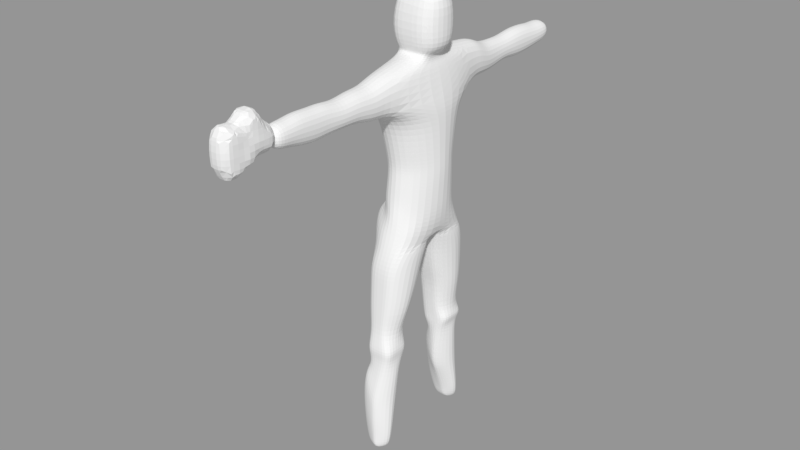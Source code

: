# Source: person.blend  (saved by Blender 2.79.0; exported with 4.5.12 LTS)
import bpy
from mathutils import Matrix  # noqa: F401  (used for matrix-valued properties, if any)

bpy.ops.wm.read_factory_settings(use_empty=True)
scene = bpy.context.scene
scene.name = 'Scene'

# ---- collections
col_collection_1 = bpy.data.collections.new('Collection 1'); scene.collection.children.link(col_collection_1)

# ---- meshes
me_plane = bpy.data.meshes.new('Plane')
me_plane.from_pydata([(-0.1985, -6.222, 3.146), (-0.1985, -6.398, 3.167), (-0.1985, -6.515, 3.181), (-0.1985, -6.685, 3.204), (-0.1985, -6.849, 3.219), (-0.1985, -6.836, 3.332), (-0.1985, -6.86, 3.123), (-0.1985, -6.87, 3.034), (-0.1985, -7.019, 2.963), (-0.1985, -7.301, 2.899), (-0.1985, -7.061, 3.078), (-0.1985, -7.361, 3.063), (-0.1985, -7.058, 3.227), (-0.1985, -7.367, 3.214), (-0.1985, -7.028, 3.382), (-0.1985, -7.336, 3.444), (-0.1985, -6.631, 3.523), (-0.1985, -6.813, 3.744)], [(0, 1), (1, 2), (2, 3), (3, 7), (3, 6), (5, 3), (4, 3), (7, 8), (8, 9), (6, 10), (10, 11), (4, 12), (12, 13), (5, 14), (14, 15), (2, 16), (16, 17)], [])
me_plane.use_remesh_preserve_volume = False
me_plane.use_remesh_preserve_attributes = False
me_plane.use_mirror_vertex_groups = False
me_plane.update()
me_cube = bpy.data.meshes.new('Cube')
me_cube.from_pydata([(-0.681, -1.134, -1.0), (-0.9723, -1.457, 0.7842), (-0.9763, 0.9746, -0.995), (-0.9153, 1.291, 0.7445), (1.137, -0.949, -1.0), (0.8328, -1.457, 0.7842), (1.137, 0.6934, -1.0), (0.7767, 1.291, 0.7445), (-0.8941, -0.8688, -0.6), (-0.879, -0.7715, -0.2), (-0.9849, -0.8673, 0.2), (-1.091, -1.011, 0.6), (-1.091, 0.9278, 0.6), (-0.9849, 0.7774, 0.2), (-0.879, 0.6851, -0.2), (-0.8941, 0.7124, -0.6), (1.0, 0.7537, 0.6), (1.0, 0.6295, 0.2), (1.0, 0.5533, -0.2), (1.0, 0.5759, -0.6), (1.0, -0.8466, 0.6), (1.0, -0.7281, 0.2), (1.0, -0.6491, -0.2), (1.0, -0.7294, -0.6), (-0.7557, 0.7428, -0.8), (1.0, 0.5804, -0.8), (1.0, -0.7843, -0.8), (-0.4603, -0.9353, -0.8), (-0.9243, -0.7664, -0.06445), (-0.9243, 0.6719, -0.06445), (1.0, 0.5425, -0.06445), (1.0, -0.6448, -0.06445), (-0.7931, -1.446, 1.218), (-0.7473, 1.302, 1.227), (0.8328, -1.446, 1.218), (0.7767, 1.302, 1.227), (-0.875, -0.6435, 1.268), (-0.875, 0.5099, 1.272), (0.802, -0.6435, 1.268), (0.802, 0.5099, 1.272), (-0.823, -0.3761, 1.385), (-0.823, 0.24, 1.39), (0.7705, -0.3761, 1.385), (0.7705, 0.24, 1.39), (-0.9421, -0.5011, 1.462), (-0.9421, 0.36, 1.468), (1.12, -0.5011, 1.462), (1.12, 0.36, 1.468), (-1.122, -0.6015, 1.772), (-1.122, 0.4994, 1.777), (1.12, -0.6015, 1.772), (1.12, 0.4994, 1.777), (-0.6985, -0.4221, 2.302), (-0.6985, 0.3053, 2.308), (1.12, -0.4221, 2.215), (1.12, 0.3053, 2.22), (-0.7475, 1.61, 0.7969), (0.7466, 1.61, 0.7969), (-0.7475, 1.621, 1.209), (0.7466, 1.621, 1.209), (-0.6465, 1.965, 0.7788), (0.6457, 1.965, 0.7788), (-0.6465, 1.976, 1.088), (0.6457, 1.976, 1.088), (-0.5178, 2.773, 0.8555), (0.517, 2.773, 0.8555), (-0.5178, 2.785, 1.078), (0.517, 2.785, 1.078), (0.517, 2.375, 0.7952), (0.517, 2.386, 1.087), (-0.5178, 2.375, 0.7952), (-0.5178, 2.386, 1.087), (-0.5569, 3.182, 0.8118), (0.5569, 3.182, 0.8118), (-0.5569, 3.193, 1.124), (0.5569, 3.193, 1.124), (-0.5569, 3.643, 0.8276), (0.5569, 3.643, 0.8276), (-0.5569, 3.655, 1.121), (0.5569, 3.655, 1.121), (-0.5569, 3.973, 0.8688), (0.5569, 3.973, 0.8688), (-0.5569, 3.984, 1.084), (0.5569, 3.984, 1.084), (-0.5569, 4.501, 0.896), (0.5569, 4.501, 0.896), (-0.5569, 4.512, 1.111), (0.5569, 4.512, 1.111), (-0.7475, -1.9, 0.7811), (0.7466, -1.9, 0.7811), (-0.7475, -1.889, 1.12), (0.7466, -1.889, 1.12), (-0.6803, -2.284, 0.8449), (0.6794, -2.284, 0.8449), (-0.6803, -2.273, 1.135), (0.6794, -2.273, 1.135), (-0.6185, -2.731, 0.8458), (0.6177, -2.731, 0.8458), (-0.6185, -2.72, 1.085), (0.6177, -2.72, 1.085), (-0.5569, -3.134, 0.8352), (0.5569, -3.134, 0.8352), (-0.5569, -3.123, 1.141), (0.5569, -3.123, 1.141), (-0.5569, -3.415, 0.8143), (0.5569, -3.415, 0.8143), (-0.5569, -3.404, 1.136), (0.5569, -3.404, 1.136), (-0.5569, -3.86, 0.847), (0.5569, -3.86, 0.847), (-0.5569, -3.849, 1.156), (0.5569, -3.849, 1.156), (-0.5569, -4.534, 0.915), (0.5569, -4.534, 0.915), (-0.5569, -4.523, 1.121), (0.5569, -4.523, 1.121), (-0.5569, -4.155, 0.898), (-0.5569, -4.144, 1.12), (0.5569, -4.144, 1.12), (0.5569, -4.155, 0.898), (1.111, -0.02103, -1.162), (-1.208, -0.02103, -1.209), (-0.9659, -1.379, -1.757), (0.5473, -1.379, -1.757), (0.5473, -0.364, -1.757), (-0.9659, -0.364, -1.757), (-0.8808, -1.434, -2.177), (0.4354, -1.434, -2.177), (0.4354, -0.6955, -2.177), (-0.8808, -0.6955, -2.177), (-0.7075, -1.47, -2.495), (0.2078, -1.47, -2.495), (0.2078, -0.8058, -2.495), (-0.7075, -0.8058, -2.495), (-0.645, -1.551, -2.838), (0.6464, -1.551, -2.838), (0.6464, -0.8843, -2.838), (-0.645, -0.8843, -2.838), (-0.5377, -1.543, -2.97), (0.421, -1.612, -3.073), (0.421, -1.013, -3.073), (-0.5377, -1.195, -2.97), (-0.7564, -1.631, -3.09), (0.2276, -1.762, -3.463), (0.2276, -0.9856, -3.463), (-0.7564, -1.179, -3.09), (-0.7654, -1.65, -3.886), (0.2631, -1.795, -3.86), (0.2631, -1.174, -3.86), (-0.7654, -1.289, -3.886), (-0.6102, -1.639, -4.137), (0.2558, -1.777, -4.157), (0.2558, -1.307, -4.157), (-0.6102, -1.366, -4.137), (-0.4193, -1.65, -4.301), (0.2219, -1.795, -4.301), (0.2219, -1.297, -4.301), (-0.4193, -1.36, -4.301), (-1.0, 1.197, -1.513), (0.5922, 1.197, -1.513), (0.5922, 0.1629, -1.509), (-1.201, 0.1629, -1.509), (-0.9184, 1.251, -1.874), (0.4847, 1.251, -1.874), (0.4847, 0.2622, -1.874), (-0.9184, 0.2622, -1.874), (-0.8808, 1.222, -2.184), (0.4354, 1.222, -2.184), (0.4354, 0.398, -2.184), (-0.8808, 0.398, -2.184), (-0.7976, 1.141, -2.593), (0.3261, 1.141, -2.593), (0.3261, 0.4323, -2.593), (-0.7976, 0.4323, -2.593), (-0.7317, 1.18, -2.724), (0.8267, 1.18, -2.724), (0.8267, 0.4402, -2.724), (-0.7317, 0.4402, -2.724), (-0.5377, 1.031, -2.97), (0.4264, 1.082, -2.992), (0.4264, 0.4602, -2.992), (-0.5377, 0.5803, -2.97), (-0.7564, 1.127, -3.09), (0.2276, 1.242, -3.506), (0.2276, 0.4137, -3.506), (-0.7564, 0.5844, -3.09), (-0.7654, 1.107, -3.886), (0.2631, 1.212, -3.881), (0.2631, 0.6581, -3.881), (-0.7654, 0.7445, -3.886), (-0.6102, 1.102, -4.137), (0.2558, 1.204, -4.116), (0.2558, 0.7881, -4.116), (-0.6102, 0.8297, -4.137), (-0.4193, 1.16, -4.3), (0.2219, 1.293, -4.3), (0.2219, 0.8299, -4.3), (-0.4193, 0.8571, -4.3), (-1.0, -1.346, -1.502), (0.5922, -1.346, -1.502), (-1.201, -0.2485, -1.502), (0.5922, -0.2485, -1.502), (0.7648, -1.585, -2.725), (0.7648, -0.8555, -2.725), (-0.7317, -0.8555, -2.725), (-0.7317, -1.585, -2.725), (2.98e-08, 0.9746, -0.995), (-0.0043, 1.291, 0.6715), (0.0, -1.134, -1.0), (-0.0004093, -1.457, 0.7147), (0.0, -1.043, -0.6), (0.0, -0.9787, -0.2), (0.0, -1.041, 0.2), (0.0, -1.216, 0.6), (0.0, 0.8796, -0.6), (0.0, 0.9004, -0.2), (0.0, 0.9586, 0.2), (0.0, 1.142, 0.6), (0.0, 0.8862, -0.8), (0.0, -1.124, -0.8), (0.0, 0.8834, -0.06445), (0.0, -0.972, -0.06445), (-0.0043, 1.302, 1.332), (-0.0004093, -1.446, 1.318), (0.0, 0.5099, 1.373), (0.0, -0.6435, 1.368), (-0.02627, 0.24, 1.39), (-0.02627, -0.3761, 1.385), (0.03406, 0.36, 1.468), (0.03406, -0.5011, 1.462), (-0.001271, 0.4994, 1.777), (-0.001271, -0.6015, 1.772), (-0.001271, 0.3053, 2.308), (-0.001271, -0.4221, 2.302), (-0.0004093, 1.61, 0.7274), (-0.0004093, 1.621, 1.309), (-0.0004093, 1.965, 0.7093), (-0.0004093, 1.976, 1.188), (-0.0004093, 2.773, 0.7948), (-0.0004093, 2.785, 1.166), (-0.0004093, 2.386, 1.179), (-0.0004093, 2.375, 0.7308), (0.0, 3.182, 0.7511), (0.0, 3.193, 1.211), (0.0, 3.643, 0.7669), (0.0, 3.655, 1.209), (0.0, 3.973, 0.8081), (0.0, 3.984, 1.171), (0.0, 4.501, 0.8354), (0.0, 4.512, 1.199), (-0.0004093, -1.9, 0.7116), (-0.0004093, -1.889, 1.22), (-0.0004093, -2.284, 0.7754), (-0.0004093, -2.273, 1.235), (-0.0004093, -2.731, 0.7763), (-0.0004093, -2.72, 1.186), (0.0, -3.134, 0.7745), (0.0, -3.123, 1.228), (0.0, -3.415, 0.7536), (0.0, -3.404, 1.223), (0.0, -3.86, 0.7863), (0.0, -3.849, 1.244), (0.0, -4.534, 0.8543), (0.0, -4.523, 1.209), (0.0, -4.155, 0.8373), (0.0, -4.144, 1.207), (-0.01373, -0.02103, -1.209), (-0.005397, -1.379, -1.757), (-0.005397, -0.364, -1.757), (-0.01882, -1.434, -2.177), (-0.01882, -0.6955, -2.177), (-0.04592, -1.47, -2.495), (-0.04592, -0.8058, -2.495), (0.03132, -1.551, -2.838), (0.03132, -0.8843, -2.838), (0.01138, -1.612, -3.073), (0.01138, -1.013, -3.073), (-0.04442, -1.762, -3.463), (-0.04442, -0.9856, -3.463), (-0.03999, -1.795, -3.86), (-0.03999, -1.174, -3.86), (0.06024, -1.777, -4.157), (0.06024, -1.307, -4.157), (0.1388, -1.795, -4.301), (0.1388, -1.297, -4.301), (2.98e-08, 1.197, -1.513), (0.0, 0.1629, -1.509), (-0.01291, 1.251, -1.874), (-0.01291, 0.2622, -1.874), (-0.01882, 1.222, -2.184), (-0.01882, 0.398, -2.184), (-0.03188, 1.141, -2.593), (-0.03188, 0.4323, -2.593), (-0.04209, 1.18, -2.724), (-0.04209, 0.4402, -2.724), (0.02506, 1.095, -2.992), (0.02506, 0.4074, -2.992), (-0.04442, 1.242, -3.506), (-0.04442, 0.4137, -3.506), (-0.03999, 1.212, -3.881), (-0.03999, 0.6581, -3.881), (0.06024, 1.204, -4.116), (0.06024, 0.7881, -4.116), (0.1388, 1.293, -4.3), (0.1388, 0.8299, -4.3), (0.0, -0.2485, -1.502), (0.0, -1.346, -1.502), (-0.04209, -1.585, -2.725), (-0.04209, -0.8555, -2.725), (-1.287, -0.01712, 0.7699), (1.559, -0.01712, 0.7699), (1.457, -0.01712, -0.6), (1.559, -0.01712, -0.2), (1.559, -0.01712, 0.2), (1.559, -0.01712, 0.6), (-1.292, -0.01712, -0.6362), (-0.9997, -0.01712, -0.2), (-1.106, -0.01712, 0.2), (-1.212, -0.01712, 0.6), (-1.438, -0.01712, -0.8), (1.41, -0.01712, -0.8), (-1.045, -0.01712, -0.06445), (1.559, -0.01712, -0.06445), (-1.072, -0.01712, 1.217), (1.0, -0.01712, 1.217), (-0.9957, -0.01712, 1.27), (0.802, -0.01712, 1.27), (-0.9437, -0.01712, 1.388), (0.7705, -0.01712, 1.388), (-0.9421, -0.01712, 1.465), (1.483, -0.01712, 1.465), (-1.122, -0.01712, 1.775), (1.483, -0.01712, 1.775), (-0.6985, -0.01712, 2.305), (1.483, -0.01712, 2.218), (-0.001271, -0.01712, 2.305), (-0.9514, -0.2926, 1.217), (-0.879, -0.2826, -0.2), (-1.166, -0.2895, 0.7726), (-1.438, -0.2783, -0.8), (-1.171, -0.2797, -0.6362), (-1.091, -0.2882, 0.6), (-0.9243, -0.2835, -0.06445), (-0.9849, -0.2854, 0.2), (-0.9849, 0.2715, 0.2), (-0.9514, 0.2679, 1.216), (-1.438, 0.2751, -0.8), (-0.879, 0.2729, -0.2), (-1.171, 0.2743, -0.6362), (-1.091, 0.2701, 0.6), (-1.166, 0.2695, 0.767), (-0.9243, 0.2724, -0.06445), (0.8934, -1.148, -1.251), (-0.6532, -1.24, -1.251), (-1.201, -0.1348, -1.251), (0.8734, -0.1347, -1.251), (0.0, -1.24, -1.251), (0.0, -0.1348, -1.251), (-0.9485, 1.086, -1.254), (-1.201, 0.07094, -1.254), (0.8934, 1.005, -1.251), (0.8734, 0.07094, -1.254), (0.0, 0.07094, -1.254), (2.98e-08, 1.086, -1.254), (-0.7075, -1.114, -2.495), (-1.201, -0.7861, -1.502), (-0.7654, -1.475, -3.886), (-0.645, -1.24, -2.838), (-0.7317, -1.204, -2.725), (-1.51, -0.7118, -1.251), (-0.9659, -0.8865, -1.757), (-1.78, -0.6014, -0.8), (-0.6102, -1.537, -4.137), (-0.5377, -1.31, -2.97), (-1.868, -0.6541, -1.0), (-0.8808, -1.055, -2.177), (-0.4193, -1.529, -4.301), (-0.7564, -1.383, -3.09), (-0.8808, 0.7575, -2.184), (-0.4193, 1.061, -4.3), (-1.868, 0.41, -1.0), (-0.7564, 0.8263, -3.09), (-0.7976, 0.7917, -2.593), (-1.201, 0.6714, -1.509), (-1.78, 0.3709, -0.8), (-0.7654, 0.958, -3.886), (-1.51, 0.5802, -1.254), (-0.7317, 0.7965, -2.724), (-0.9184, 0.7303, -1.874), (-0.6102, 0.9956, -4.137), (-0.5377, 0.7927, -2.97), (-0.8866, -0.8207, -0.4019), (-0.8866, 0.6989, -0.4019), (1.0, 0.5647, -0.4019), (1.0, -0.6897, -0.4019), (0.0, 0.8899, -0.4019), (0.0, -1.011, -0.4019), (-1.111, -0.01712, -0.4646), (1.508, -0.01712, -0.4019), (-0.9905, -0.2811, -0.4646), (-0.9905, 0.2736, -0.4646), (-0.645, 1.108, -2.841), (-0.645, 0.4354, -2.841), (0.6464, 1.108, -2.841), (0.6464, 0.4354, -2.841), (0.03132, 0.4354, -2.841), (0.03132, 1.108, -2.841), (-0.645, 0.7823, -2.841), (0.2453, -1.779, -3.661), (0.2453, -1.08, -3.661), (-0.8995, -1.234, -3.414), (-0.8995, -1.64, -3.414), (-0.04221, -1.779, -3.661), (-0.04221, -1.08, -3.661), (-0.8995, -1.429, -3.414), (-0.8995, 0.6644, -3.414), (0.2453, 0.5359, -3.694), (0.2453, 1.227, -3.694), (-0.8995, 1.117, -3.414), (-0.04221, 1.227, -3.694), (-0.04221, 0.5359, -3.694), (-0.8995, 0.8922, -3.414), (0.8758, 0.8062, -2.992), (1.031, 0.7956, -2.184), (0.9261, 0.887, -3.694), (0.6968, 1.056, -4.3), (0.9083, 0.8552, -3.506), (0.6464, 0.7969, -2.841), (0.7339, 0.8255, -2.593), (1.187, 0.6886, -1.511), (0.9438, 0.9467, -3.881), (0.8267, 0.8122, -2.724), (1.074, 0.5901, -1.253), (1.08, 0.7589, -1.874), (0.9366, 1.003, -4.116), (0.7648, -1.224, -2.725), (0.9438, -1.475, -3.86), (0.6464, -1.243, -2.838), (1.187, -0.8053, -1.502), (1.143, -0.8867, -1.757), (0.9261, -1.441, -3.661), (0.9366, -1.534, -4.157), (1.074, -0.6792, -1.251), (0.9134, -1.315, -3.073), (1.031, -1.033, -2.177), (0.6968, -1.542, -4.301), (0.9083, -1.393, -3.463), (0.6156, -1.136, -2.495)], [], [(318, 309, 350, 349), (217, 207, 7, 16), (314, 310, 5, 20), (213, 209, 1, 11), (359, 386, 383, 161), (310, 7, 35, 324), (219, 210, 8, 27), (396, 211, 9, 391), (221, 212, 10, 28), (212, 213, 11, 10), (320, 311, 23, 26), (398, 312, 22, 394), (322, 313, 21, 31), (313, 314, 20, 21), (218, 214, 19, 25), (395, 215, 18, 393), (220, 216, 17, 30), (216, 217, 16, 17), (319, 315, 348, 346), (397, 316, 347, 400), (321, 317, 344, 351), (317, 318, 349, 344), (0, 27, 371, 374), (206, 218, 25, 6), (6, 25, 320, 120), (208, 219, 27, 0), (316, 321, 351, 347), (215, 220, 30, 18), (312, 322, 31, 22), (211, 221, 28, 9), (223, 34, 38, 225), (309, 338, 336, 323), (5, 34, 91, 89), (222, 35, 59, 235), (326, 39, 43, 328), (222, 33, 37, 224), (324, 35, 39, 326), (323, 336, 32, 36, 325), (327, 40, 44, 329), (325, 36, 40, 327), (225, 38, 42, 227), (224, 37, 41, 226), (229, 46, 50, 231), (227, 42, 46, 229), (226, 41, 45, 228), (328, 43, 47, 330), (332, 51, 55, 334), (228, 45, 49, 230), (330, 47, 51, 332), (329, 44, 48, 331), (335, 333, 52, 233), (331, 48, 52, 333), (231, 50, 54, 233), (230, 49, 53, 232), (235, 59, 63, 237), (35, 7, 57, 59), (207, 3, 56, 234), (3, 33, 58, 56), (69, 68, 65, 67), (59, 57, 61, 63), (234, 56, 60, 236), (56, 58, 62, 60), (64, 66, 74, 72), (241, 70, 64, 238), (70, 71, 66, 64), (240, 69, 67, 239), (237, 63, 69, 240), (60, 62, 71, 70), (236, 60, 70, 241), (63, 61, 68, 69), (75, 73, 77, 79), (239, 67, 75, 243), (67, 65, 73, 75), (238, 64, 72, 242), (76, 78, 82, 80), (242, 72, 76, 244), (72, 74, 78, 76), (243, 75, 79, 245), (83, 81, 85, 87), (245, 79, 83, 247), (79, 77, 81, 83), (244, 76, 80, 246), (248, 84, 86, 249), (246, 80, 84, 248), (80, 82, 86, 84), (247, 83, 87, 249), (90, 88, 92, 94), (223, 32, 90, 251), (209, 5, 89, 250), (32, 1, 88, 90), (93, 95, 99, 97), (251, 90, 94, 253), (89, 91, 95, 93), (250, 89, 93, 252), (98, 96, 100, 102), (252, 93, 97, 254), (94, 92, 96, 98), (253, 94, 98, 255), (257, 102, 106, 259), (255, 98, 102, 257), (97, 99, 103, 101), (254, 97, 101, 256), (105, 107, 111, 109), (101, 103, 107, 105), (256, 101, 105, 258), (102, 100, 104, 106), (117, 116, 112, 114), (258, 105, 109, 260), (106, 104, 108, 110), (259, 106, 110, 261), (262, 113, 115, 263), (265, 117, 114, 263), (119, 118, 115, 113), (264, 119, 113, 262), (260, 109, 119, 264), (109, 111, 118, 119), (261, 110, 117, 265), (110, 108, 116, 117), (306, 198, 122, 267), (124, 439, 444, 128), (198, 365, 370, 122), (305, 201, 124, 268), (201, 438, 439, 124), (270, 128, 132, 272), (122, 370, 375, 126), (268, 124, 128, 270), (267, 122, 126, 269), (203, 435, 437, 136), (269, 126, 130, 271), (128, 444, 447, 132), (126, 375, 364, 130), (134, 367, 373, 138), (205, 368, 367, 134), (308, 203, 136, 274), (307, 205, 134, 273), (276, 140, 144, 278), (274, 136, 140, 276), (273, 134, 138, 275), (136, 437, 443, 140), (409, 440, 436, 148), (275, 138, 142, 277), (140, 443, 446, 144), (138, 373, 377, 142), (280, 148, 152, 282), (411, 414, 366, 146), (413, 409, 148, 280), (412, 411, 146, 279), (281, 150, 154, 283), (279, 146, 150, 281), (148, 436, 441, 152), (146, 366, 372, 150), (284, 156, 445, 155, 283), (152, 441, 445, 156), (150, 372, 376, 154), (282, 152, 156, 284), (286, 161, 165, 288), (363, 360, 159, 285), (360, 432, 429, 159), (362, 359, 161, 286), (165, 388, 378, 169), (159, 429, 433, 163), (161, 383, 388, 165), (285, 159, 163, 287), (169, 378, 382, 173), (287, 163, 167, 289), (288, 165, 169, 290), (163, 433, 423, 167), (292, 173, 177, 294), (289, 167, 171, 291), (290, 169, 173, 292), (167, 423, 428, 171), (402, 407, 390, 181), (171, 428, 431, 175), (173, 382, 387, 177), (291, 171, 175, 293), (295, 179, 183, 297), (406, 403, 179, 295), (405, 402, 181, 296), (403, 427, 422, 179), (420, 415, 189, 300), (296, 181, 185, 298), (179, 422, 426, 183), (181, 390, 381, 185), (189, 385, 389, 193), (417, 424, 430, 187), (415, 421, 385, 189), (419, 417, 187, 299), (302, 193, 197, 304), (299, 187, 191, 301), (300, 189, 193, 302), (187, 430, 434, 191), (303, 195, 425, 196, 304), (191, 434, 425, 195), (193, 389, 379, 197), (301, 191, 195, 303), (355, 442, 438, 201), (357, 355, 201, 305), (353, 369, 365, 198), (356, 353, 198, 306), (271, 130, 205, 307), (272, 132, 203, 308), (130, 364, 368, 205), (132, 447, 435, 203), (133, 272, 308, 204), (131, 271, 307, 202), (352, 356, 306, 199), (354, 357, 305, 200), (190, 301, 303, 194), (194, 303, 304, 197, 379), (188, 300, 302, 192), (186, 299, 301, 190), (192, 302, 304, 196), (418, 419, 299, 186), (180, 296, 298, 184), (416, 420, 300, 188), (404, 405, 296, 180), (401, 406, 295, 178), (178, 295, 297, 182), (170, 291, 293, 174), (168, 290, 292, 172), (166, 289, 291, 170), (172, 292, 294, 176), (164, 288, 290, 168), (162, 287, 289, 166), (158, 285, 287, 162), (361, 362, 286, 160), (358, 363, 285, 158), (160, 286, 288, 164), (153, 282, 284, 157), (157, 284, 283, 154, 376), (147, 279, 281, 151), (151, 281, 283, 155), (408, 412, 279, 147), (410, 413, 280, 149), (149, 280, 282, 153), (139, 275, 277, 143), (135, 273, 275, 139), (137, 274, 276, 141), (141, 276, 278, 145), (202, 307, 273, 135), (204, 308, 274, 137), (127, 269, 271, 131), (123, 267, 269, 127), (125, 268, 270, 129), (129, 270, 272, 133), (200, 305, 268, 125), (199, 306, 267, 123), (111, 261, 265, 118), (108, 260, 264, 116), (116, 264, 262, 112), (118, 265, 263, 115), (112, 262, 263, 114), (107, 259, 261, 111), (104, 258, 260, 108), (100, 256, 258, 104), (96, 254, 256, 100), (99, 255, 257, 103), (103, 257, 259, 107), (95, 253, 255, 99), (92, 252, 254, 96), (88, 250, 252, 92), (91, 251, 253, 95), (1, 209, 250, 88), (34, 223, 251, 91), (82, 247, 249, 86), (81, 246, 248, 85), (85, 248, 249, 87), (77, 244, 246, 81), (78, 245, 247, 82), (74, 243, 245, 78), (73, 242, 244, 77), (65, 238, 242, 73), (66, 239, 243, 74), (61, 236, 241, 68), (62, 237, 240, 71), (71, 240, 239, 66), (68, 241, 238, 65), (57, 234, 236, 61), (7, 207, 234, 57), (58, 235, 237, 62), (51, 230, 232, 55), (48, 231, 233, 52), (334, 335, 233, 54), (47, 228, 230, 51), (43, 226, 228, 47), (40, 227, 229, 44), (44, 229, 231, 48), (39, 224, 226, 43), (36, 225, 227, 40), (35, 222, 224, 39), (33, 222, 235, 58), (32, 223, 225, 36), (22, 31, 221, 211), (14, 29, 220, 215), (4, 26, 219, 208), (2, 24, 218, 206), (13, 12, 217, 216), (29, 13, 216, 220), (392, 14, 215, 395), (24, 15, 214, 218), (21, 20, 213, 212), (31, 21, 212, 221), (394, 22, 211, 396), (26, 23, 210, 219), (20, 5, 209, 213), (12, 3, 207, 217), (55, 232, 335, 334), (49, 331, 333, 53), (232, 53, 333, 335), (45, 329, 331, 49), (46, 330, 332, 50), (50, 332, 334, 54), (42, 328, 330, 46), (37, 325, 327, 41), (41, 327, 329, 45), (33, 345, 323, 325, 37), (34, 324, 326, 38), (38, 326, 328, 42), (3, 350, 345, 33), (18, 30, 322, 312), (9, 28, 342, 337), (10, 11, 341, 343), (28, 10, 343, 342), (391, 9, 337, 399), (27, 8, 340, 339, 371), (17, 16, 314, 313), (30, 17, 313, 322), (393, 18, 312, 398), (25, 19, 311, 320), (5, 310, 324, 34), (16, 7, 310, 314), (11, 1, 338, 341), (120, 320, 26, 4), (121, 319, 346, 384, 380), (399, 337, 316, 397), (337, 342, 321, 316), (336, 338, 1, 32), (341, 338, 309, 318), (343, 341, 318, 317), (339, 340, 315, 319), (342, 343, 317, 321), (349, 350, 3, 12), (344, 349, 12, 13), (346, 348, 15, 24, 384), (345, 350, 309, 323), (400, 347, 14, 392), (347, 351, 29, 14), (351, 344, 13, 29), (121, 266, 357, 354), (4, 208, 356, 352), (208, 0, 353, 356), (0, 374, 369, 353), (266, 120, 355, 357), (120, 4, 352, 442, 355), (2, 206, 363, 358), (120, 266, 362, 361), (266, 121, 359, 362), (6, 120, 361, 432, 360), (206, 6, 360, 363), (121, 380, 386, 359), (370, 365, 200, 125), (375, 370, 125, 129), (364, 375, 129, 133), (367, 368, 204, 137), (377, 373, 141, 145), (414, 377, 145, 410), (372, 366, 149, 153), (365, 369, 354, 200), (368, 364, 133, 204), (369, 374, 121, 354), (373, 367, 137, 141), (374, 371, 339, 319, 121), (376, 372, 153, 157), (378, 388, 162, 166), (388, 383, 158, 162), (382, 378, 166, 170), (407, 387, 174, 401), (387, 382, 170, 174), (389, 385, 186, 190), (380, 384, 24, 2), (383, 386, 358, 158), (421, 381, 182, 418), (379, 389, 190, 194), (386, 380, 2, 358), (381, 390, 178, 182), (348, 400, 392, 15), (340, 399, 397, 315), (19, 393, 398, 311), (8, 391, 399, 340), (23, 394, 396, 210), (15, 392, 395, 214), (315, 397, 400, 348), (214, 395, 393, 19), (311, 398, 394, 23), (210, 396, 391, 8), (390, 407, 401, 178), (174, 293, 406, 401), (176, 294, 405, 404), (175, 431, 427, 403), (294, 177, 402, 405), (293, 175, 403, 406), (177, 387, 407, 402), (366, 414, 410, 149), (145, 278, 413, 410), (143, 277, 412, 408), (277, 142, 411, 412), (278, 144, 409, 413), (142, 377, 414, 411), (144, 446, 440, 409), (385, 421, 418, 186), (184, 298, 420, 416), (182, 297, 419, 418), (297, 183, 417, 419), (185, 381, 421, 415), (183, 426, 424, 417), (298, 185, 415, 420), (434, 430, 188, 192), (425, 434, 192, 196), (429, 432, 361, 160), (424, 426, 184, 416), (426, 422, 180, 184), (433, 429, 160, 164), (423, 433, 164, 168), (428, 423, 168, 172), (431, 428, 172, 176), (427, 431, 176, 404), (422, 427, 404, 180), (430, 424, 416, 188), (443, 437, 135, 139), (445, 441, 151, 155), (444, 439, 123, 127), (438, 442, 352, 199), (437, 435, 202, 135), (447, 444, 127, 131), (436, 440, 408, 147), (446, 443, 139, 143), (441, 436, 147, 151), (440, 446, 143, 408), (439, 438, 199, 123), (435, 447, 131, 202)])
me_cube.use_remesh_preserve_volume = False
me_cube.use_remesh_preserve_attributes = False
me_cube.use_mirror_vertex_groups = False
me_cube.update()

# ---- objects
ob_plane = bpy.data.objects.new('Plane', me_plane)
ob_cube = bpy.data.objects.new('Cube', me_cube)

# ---- transforms, parenting, visibility, modifiers, constraints
ob_plane.location = (0.1895, 2.607, -1.037)
ob_plane.lineart.crease_threshold = 0.0
_m = ob_plane.modifiers.new('Skin', 'SKIN')
_m = ob_plane.modifiers.new('Subsurf', 'SUBSURF')
_m.uv_smooth = 'PRESERVE_CORNERS'
_m.quality = 2
_m.show_only_control_edges = False
_m = ob_plane.modifiers.new('Remesh', 'REMESH')
_m.scale = 0.99
_m.sharpness = 0.0
ob_cube.location = (0.0, 0.0, 0.7265)
ob_cube.scale = (0.3859, 0.8129, 1.331)
ob_cube.lineart.crease_threshold = 0.0
_m = ob_cube.modifiers.new('Subsurf', 'SUBSURF')
_m.uv_smooth = 'PRESERVE_CORNERS'
_m.quality = 2
_m.show_only_control_edges = False

# ---- collection membership
col_collection_1.objects.link(ob_plane)
col_collection_1.objects.link(ob_cube)

# ---- scene / render settings (as saved in the file)
scene.frame_start = 1; scene.frame_end = 250; scene.frame_set(0)
scene.render.engine = 'BLENDER_EEVEE_NEXT'
scene.render.resolution_percentage = 50
scene.render.dither_intensity = 0.0
scene.cycles.use_denoising = False
scene.cycles.samples = 128
scene.cycles.sampling_pattern = 'TABULATED_SOBOL'
scene.cycles.use_adaptive_sampling = False
scene.cycles.use_light_tree = False
scene.cycles.blur_glossy = 0.0
scene.cycles.sample_clamp_indirect = 0.0
scene.view_settings.view_transform = 'Standard'
bpy.context.view_layer.update()

# ---- added for rendering (the .blend has no active camera and no usable light): camera, sun + grey world if the file has none
cam_auto = bpy.data.cameras.new('AutoCamera')
cam_auto.lens = 50.0
cam_auto.sensor_width = 36.0
cam_auto.clip_end = 1000.0
ob_auto_camera = bpy.data.objects.new('AutoCamera', cam_auto)
scene.collection.objects.link(ob_auto_camera)
ob_auto_camera.location = (11.2704, -14.1356, 8.46405)
ob_auto_camera.rotation_euler = (1.09748, -7.21219e-08, 0.694738)
scene.camera = ob_auto_camera
light_auto_sun = bpy.data.lights.new('AutoSun', 'SUN')
light_auto_sun.energy = 3.0
light_auto_sun.angle = 0.0523599
ob_auto_sun = bpy.data.objects.new('AutoSun', light_auto_sun)
scene.collection.objects.link(ob_auto_sun)
ob_auto_sun.rotation_euler = (0.872665, 0.174533, 0.523599)
if scene.world is None:
    world_auto = bpy.data.worlds.new('AutoWorld')
    world_auto.color = (0.3, 0.3, 0.3)
    scene.world = world_auto
bpy.context.view_layer.update()
